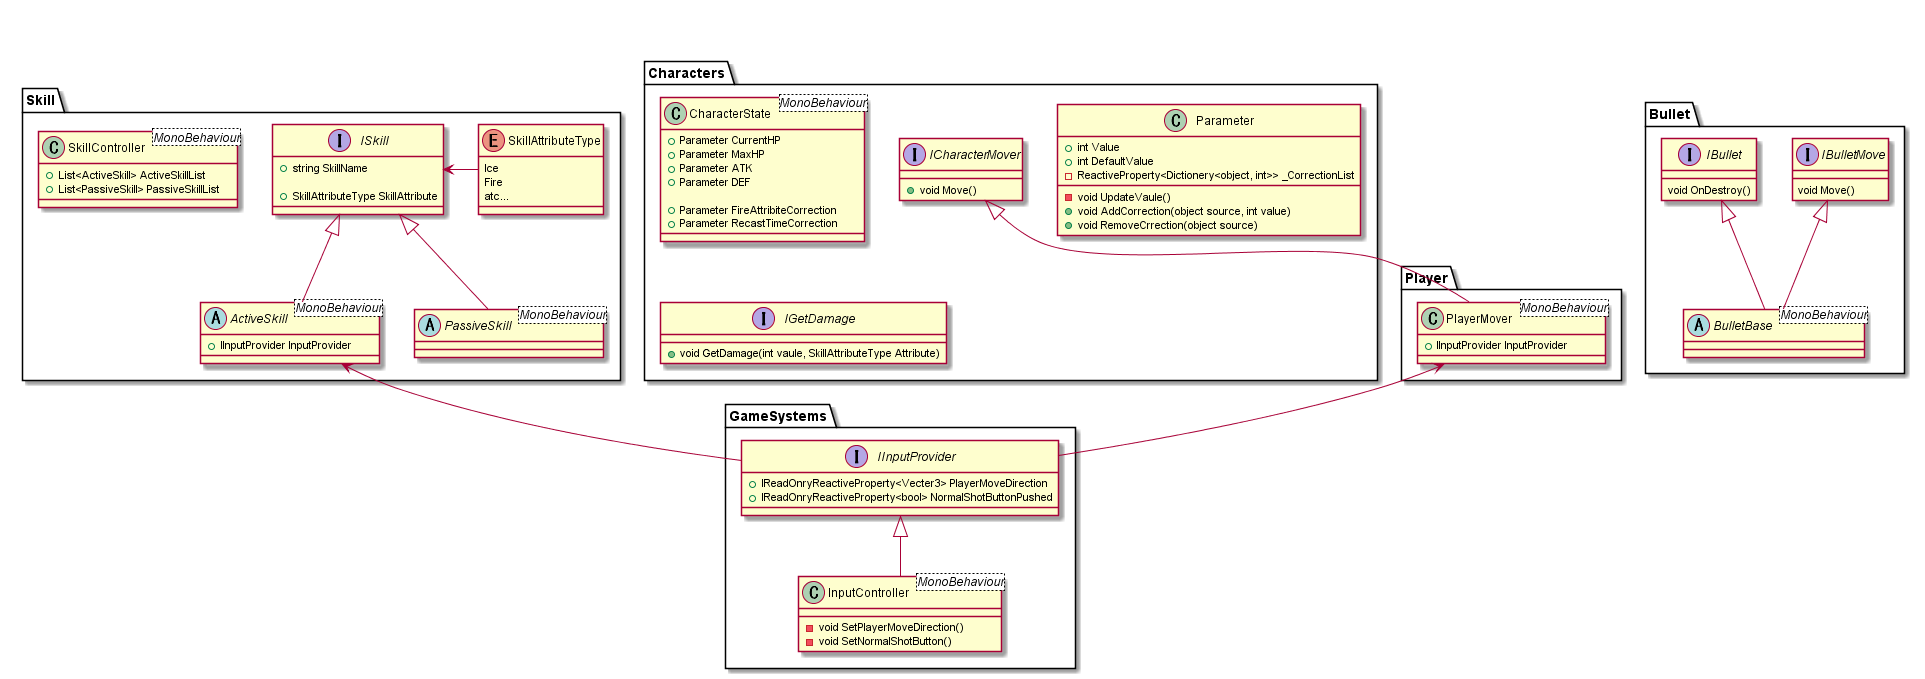

The diagram above was rendered by PlantUML. Its source (embedded in the PNG):
@startuml MainSystemClasses
package Player{
        class PlayerMover <MonoBehaviour>{
            + IInputProvider InputProvider
        }
    }

package Characters{
    class CharacterState <MonoBehaviour>{
        + Parameter CurrentHP
        + Parameter MaxHP
        + Parameter ATK
        + Parameter DEF

        + Parameter FireAttribiteCorrection
        + Parameter RecastTimeCorrection
    }

    class Parameter{
        + int Value
        + int DefaultValue
        - ReactiveProperty<Dictionery<object, int>> _CorrectionList

        - void UpdateVaule()
        + void AddCorrection(object source, int value)
        + void RemoveCrrection(object source)
    }

    interface ICharacterMover{
        + void Move()
    }
    ICharacterMover <|-- PlayerMover

    interface IGetDamage{
        + void GetDamage(int vaule, SkillAttributeType Attribute)
    }
}

package Bullet{
    abstract BulletBase <MonoBehaviour>{

    }

    interface IBulletMove{
        void Move()
    }
    IBulletMove <|-- BulletBase

    interface IBullet{
        void OnDestroy()
    }
    IBullet <|-- BulletBase
}

package Skill{
    class SkillController <MonoBehaviour>{
        + List<ActiveSkill> ActiveSkillList
        + List<PassiveSkill> PassiveSkillList
    }

    abstract ActiveSkill <MonoBehaviour>{
        + IInputProvider InputProvider
    }

    abstract PassiveSkill <MonoBehaviour>{

    }

    enum SkillAttributeType{
        Ice
        Fire
        atc...
    }
    ISkill <- SkillAttributeType

    interface ISkill{
        + string SkillName

        + SkillAttributeType SkillAttribute
    }
    ISkill <|-- ActiveSkill
    ISkill <|-- PassiveSkill
}

package GameSystems{
    class InputController <MonoBehaviour>{
        - void SetPlayerMoveDirection()
        - void SetNormalShotButton()
    }
    IInputProvider <|-down- InputController

    interface IInputProvider{
        + IReadOnryReactiveProperty<Vecter3> PlayerMoveDirection
        + IReadOnryReactiveProperty<bool> NormalShotButtonPushed
    }
    ActiveSkill <-- IInputProvider
    PlayerMover <-- IInputProvider
}


@enduml